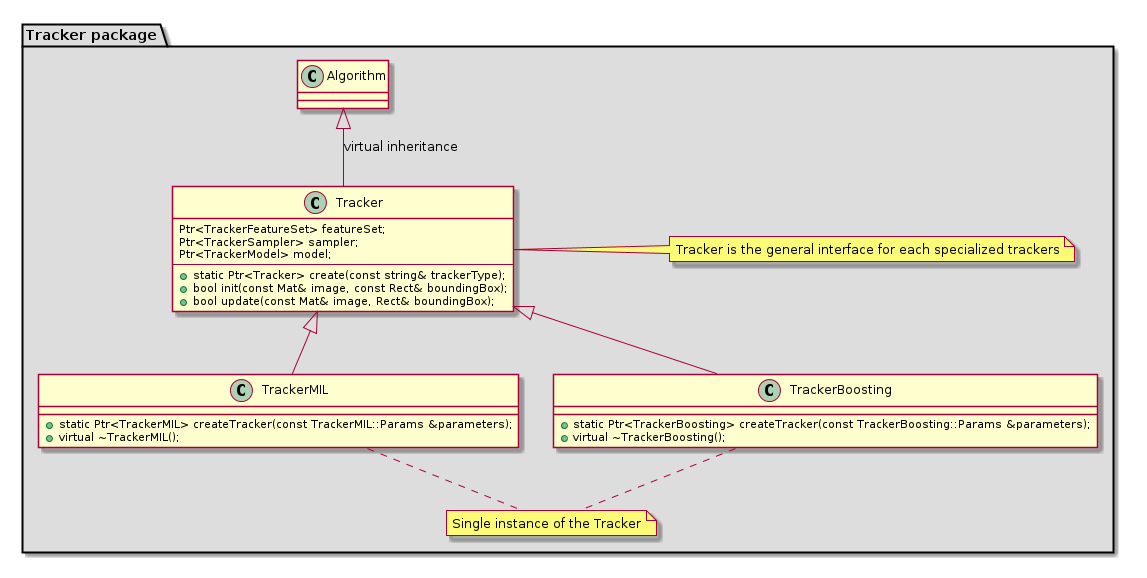

The diagram above was rendered by PlantUML. Its source (embedded in the PNG):
@startuml
package "Tracker package" #DDDDDD {


class Algorithm

class Tracker{
  Ptr<TrackerFeatureSet> featureSet;
  Ptr<TrackerSampler> sampler;
  Ptr<TrackerModel> model;
  ---
  +static Ptr<Tracker> create(const string& trackerType);
  +bool init(const Mat& image, const Rect& boundingBox);
  +bool update(const Mat& image, Rect& boundingBox);
}
class Tracker
note right: Tracker is the general interface for each specialized trackers
class TrackerMIL{
  +static Ptr<TrackerMIL> createTracker(const TrackerMIL::Params &parameters);
    +virtual ~TrackerMIL();
}
class TrackerBoosting{
  +static Ptr<TrackerBoosting> createTracker(const TrackerBoosting::Params &parameters);
    +virtual ~TrackerBoosting();
}
Algorithm <|-- Tracker : virtual inheritance
Tracker <|-- TrackerMIL
Tracker <|-- TrackerBoosting

note "Single instance of the Tracker" as N1
TrackerBoosting .. N1
TrackerMIL .. N1
}

@enduml